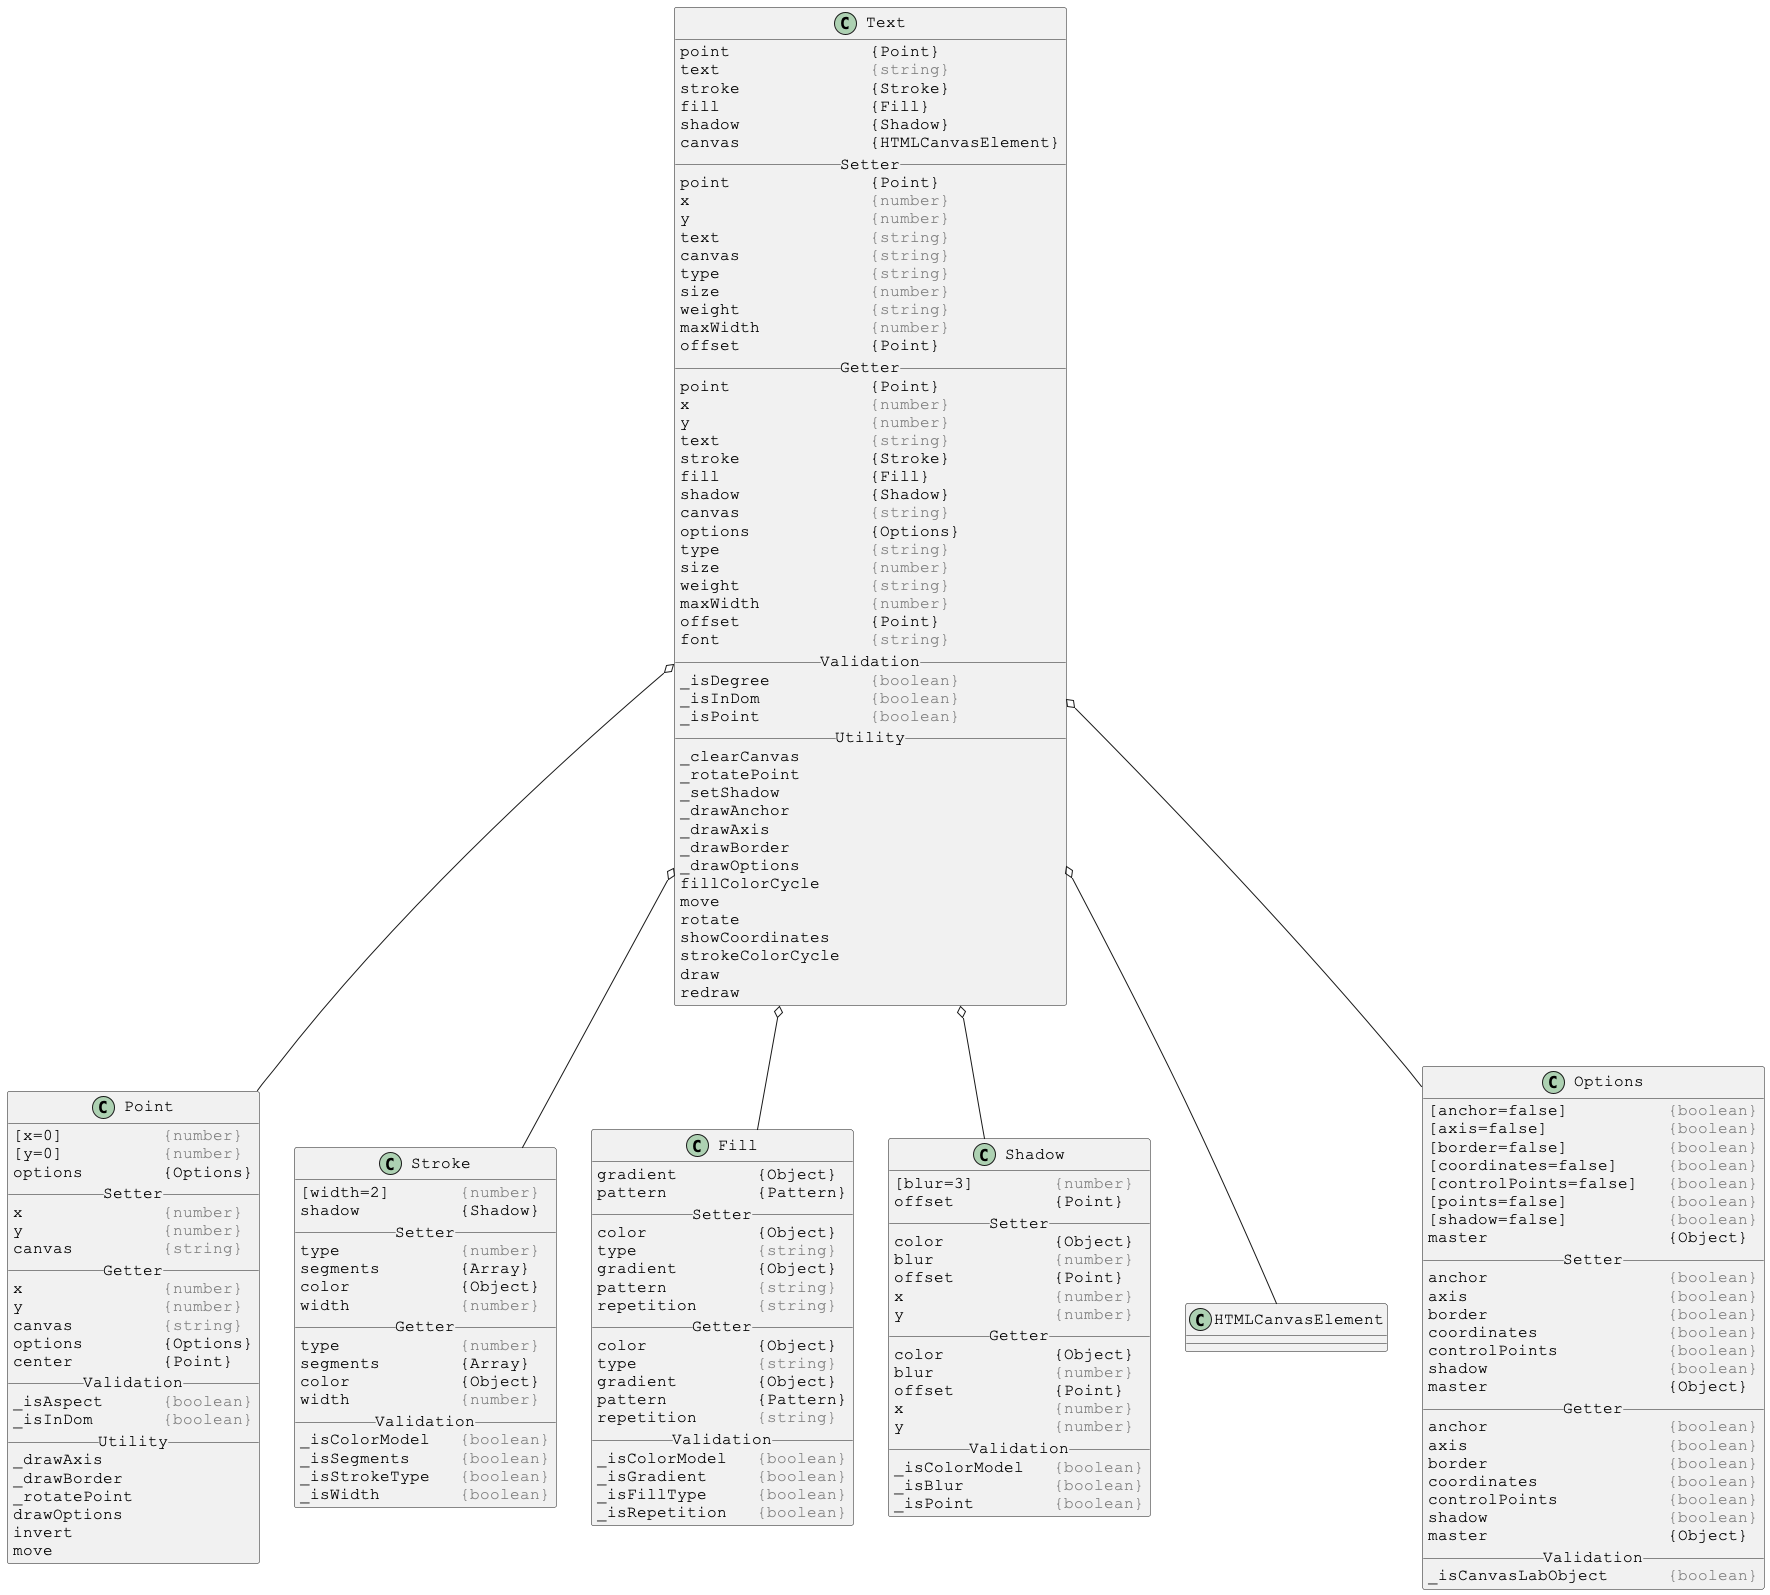

The diagram above was rendered by PlantUML. Its source (embedded in the PNG):
@startuml

skinparam DefaultFontSize 16
skinparam DefaultFontName Courier New

class Text {
point              {Point}
text               <color:gray>{string}</color>
stroke             {Stroke}
fill               {Fill}
shadow             {Shadow}
canvas             {HTMLCanvasElement}
__ Setter __
point              {Point}
x                  <color:gray>{number}</color>
y                  <color:gray>{number}</color>
text               <color:gray>{string}</color>
canvas             <color:gray>{string}</color>
type               <color:gray>{string}</color>
size               <color:gray>{number}</color>
weight             <color:gray>{string}</color>
maxWidth           <color:gray>{number}</color>
offset             {Point}
__ Getter __
point              {Point}
x                  <color:gray>{number}</color>
y                  <color:gray>{number}</color>
text               <color:gray>{string}</color>
stroke             {Stroke}
fill               {Fill}
shadow             {Shadow}
canvas             <color:gray>{string}</color>
options            {Options}
type               <color:gray>{string}</color>
size               <color:gray>{number}</color>
weight             <color:gray>{string}</color>
maxWidth           <color:gray>{number}</color>
offset             {Point}
font               <color:gray>{string}</color>
__ Validation __
_isDegree          <color:gray>{boolean}</color>
_isInDom           <color:gray>{boolean}</color>
_isPoint           <color:gray>{boolean}</color>
__ Utility __
_clearCanvas
_rotatePoint
_setShadow
_drawAnchor
_drawAxis
_drawBorder
_drawOptions
fillColorCycle
move
rotate
showCoordinates
strokeColorCycle
draw
redraw
}

Text o-- Point
Text o-- Stroke
Text o-- Fill
Text o-- Shadow
Text o-- HTMLCanvasElement
Text o-- Options



skinparam DefaultFontSize 16
skinparam DefaultFontName Courier New

class Point {
[x=0]          <color:gray>{number}</color>
[y=0]          <color:gray>{number}</color>
options        {Options}
__ Setter __
x              <color:gray>{number}</color>
y              <color:gray>{number}</color>
canvas         <color:gray>{string}</color>
__ Getter __
x              <color:gray>{number}</color>
y              <color:gray>{number}</color>
canvas         <color:gray>{string}</color>
options        {Options}
center         {Point}
__ Validation __
_isAspect      <color:gray>{boolean}</color>
_isInDom       <color:gray>{boolean}</color>
__ Utility __
_drawAxis
_drawBorder
_rotatePoint
drawOptions
invert
move
}



skinparam DefaultFontSize 16
skinparam DefaultFontName Courier New

class Stroke {
[width=2]       <color:gray>{number}</color>
shadow          {Shadow}
__ Setter __
type            <color:gray>{number}</color>
segments        {Array}
color           {Object}
width           <color:gray>{number}</color>
__ Getter __
type            <color:gray>{number}</color>
segments        {Array}
color           {Object}
width           <color:gray>{number}</color>
__ Validation __
_isColorModel   <color:gray>{boolean}</color>
_isSegments     <color:gray>{boolean}</color>
_isStrokeType   <color:gray>{boolean}</color>
_isWidth        <color:gray>{boolean}</color>
}



skinparam DefaultFontSize 16
skinparam DefaultFontName Courier New

class Fill {
gradient        {Object}
pattern         {Pattern}
__ Setter __
color           {Object}
type            <color:gray>{string}</color>
gradient        {Object}
pattern         <color:gray>{string}</color>
repetition      <color:gray>{string}</color>
__ Getter __
color           {Object}
type            <color:gray>{string}</color>
gradient        {Object}
pattern         {Pattern}
repetition      <color:gray>{string}</color>
__ Validation __
_isColorModel   <color:gray>{boolean}</color>
_isGradient     <color:gray>{boolean}</color>
_isFillType     <color:gray>{boolean}</color>
_isRepetition   <color:gray>{boolean}</color>
}



skinparam DefaultFontSize 16
skinparam DefaultFontName Courier New

class Shadow {
[blur=3]        <color:gray>{number}</color>
offset          {Point}
__ Setter __
color           {Object}
blur            <color:gray>{number}</color>
offset          {Point}
x               <color:gray>{number}</color>
y               <color:gray>{number}</color>
__ Getter __
color           {Object}
blur            <color:gray>{number}</color>
offset          {Point}
x               <color:gray>{number}</color>
y               <color:gray>{number}</color>
__ Validation __
_isColorModel   <color:gray>{boolean}</color>
_isBlur         <color:gray>{boolean}</color>
_isPoint        <color:gray>{boolean}</color>
}



skinparam DefaultFontSize 16
skinparam DefaultFontName Courier New

class Options {
[anchor=false]          <color:gray>{boolean}</color>
[axis=false]            <color:gray>{boolean}</color>
[border=false]          <color:gray>{boolean}</color>
[coordinates=false]     <color:gray>{boolean}</color>
[controlPoints=false]   <color:gray>{boolean}</color>
[points=false]          <color:gray>{boolean}</color>
[shadow=false]          <color:gray>{boolean}</color>
master                  {Object}
__ Setter __
anchor                  <color:gray>{boolean}</color>
axis                    <color:gray>{boolean}</color>
border                  <color:gray>{boolean}</color>
coordinates             <color:gray>{boolean}</color>
controlPoints           <color:gray>{boolean}</color>
shadow                  <color:gray>{boolean}</color>
master                  {Object}
__ Getter __
anchor                  <color:gray>{boolean}</color>
axis                    <color:gray>{boolean}</color>
border                  <color:gray>{boolean}</color>
coordinates             <color:gray>{boolean}</color>
controlPoints           <color:gray>{boolean}</color>
shadow                  <color:gray>{boolean}</color>
master                  {Object}
__ Validation __
_isCanvasLabObject      <color:gray>{boolean}</color>
}

@enduml